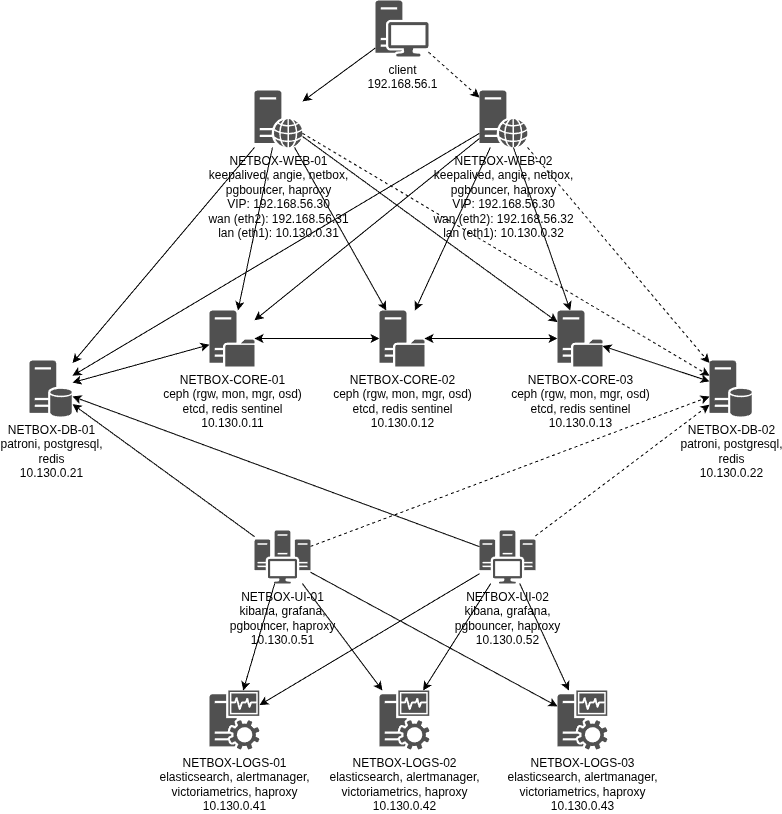

The diagram above was exported from draw.io. Its source (the exported page's mxGraphModel, read from the mxfile embedded in the PNG):
<mxGraphModel dx="1970" dy="668" grid="1" gridSize="10" guides="1" tooltips="1" connect="1" arrows="1" fold="1" page="1" pageScale="1" pageWidth="850" pageHeight="1100" math="0" shadow="0">
  <root>
    <mxCell id="0" />
    <mxCell id="1" parent="0" />
    <mxCell id="nVOjsygAYyLIoLPaZymh-5" edge="1" parent="1" source="_EaJNmYskaB0vCXOgmg8-23" style="edgeStyle=none;rounded=0;orthogonalLoop=1;jettySize=auto;html=1;" target="nVOjsygAYyLIoLPaZymh-1">
      <mxGeometry relative="1" as="geometry" />
    </mxCell>
    <mxCell id="nVOjsygAYyLIoLPaZymh-6" edge="1" parent="1" source="_EaJNmYskaB0vCXOgmg8-23" style="edgeStyle=none;rounded=0;orthogonalLoop=1;jettySize=auto;html=1;dashed=1;" target="nVOjsygAYyLIoLPaZymh-2">
      <mxGeometry relative="1" as="geometry" />
    </mxCell>
    <mxCell id="_EaJNmYskaB0vCXOgmg8-23" parent="1" style="sketch=0;pointerEvents=1;shadow=0;dashed=0;html=1;strokeColor=none;fillColor=#505050;labelPosition=center;verticalLabelPosition=bottom;verticalAlign=top;outlineConnect=0;align=center;shape=mxgraph.office.devices.workstation;" value="client&lt;br&gt;192.168.56.1" vertex="1">
      <mxGeometry height="56" width="53" x="356" y="10" as="geometry" />
    </mxCell>
    <mxCell id="nVOjsygAYyLIoLPaZymh-7" edge="1" parent="1" source="nVOjsygAYyLIoLPaZymh-1" style="edgeStyle=none;rounded=0;orthogonalLoop=1;jettySize=auto;html=1;" target="nVOjsygAYyLIoLPaZymh-4">
      <mxGeometry relative="1" as="geometry" />
    </mxCell>
    <mxCell id="nVOjsygAYyLIoLPaZymh-9" edge="1" parent="1" source="nVOjsygAYyLIoLPaZymh-1" style="edgeStyle=none;rounded=0;orthogonalLoop=1;jettySize=auto;html=1;dashed=1;" target="nVOjsygAYyLIoLPaZymh-3">
      <mxGeometry relative="1" as="geometry" />
    </mxCell>
    <mxCell id="nVOjsygAYyLIoLPaZymh-14" edge="1" parent="1" source="nVOjsygAYyLIoLPaZymh-1" style="edgeStyle=none;rounded=0;orthogonalLoop=1;jettySize=auto;html=1;" target="nVOjsygAYyLIoLPaZymh-11">
      <mxGeometry relative="1" as="geometry" />
    </mxCell>
    <mxCell id="nVOjsygAYyLIoLPaZymh-15" edge="1" parent="1" source="nVOjsygAYyLIoLPaZymh-1" style="edgeStyle=none;rounded=0;orthogonalLoop=1;jettySize=auto;html=1;" target="nVOjsygAYyLIoLPaZymh-12">
      <mxGeometry relative="1" as="geometry" />
    </mxCell>
    <mxCell id="nVOjsygAYyLIoLPaZymh-16" edge="1" parent="1" source="nVOjsygAYyLIoLPaZymh-1" style="edgeStyle=none;rounded=0;orthogonalLoop=1;jettySize=auto;html=1;" target="nVOjsygAYyLIoLPaZymh-13">
      <mxGeometry relative="1" as="geometry" />
    </mxCell>
    <mxCell id="nVOjsygAYyLIoLPaZymh-1" parent="1" style="sketch=0;pointerEvents=1;shadow=0;dashed=0;html=1;strokeColor=none;fillColor=#505050;labelPosition=center;verticalLabelPosition=bottom;verticalAlign=top;outlineConnect=0;align=center;shape=mxgraph.office.servers.web_server;" value="NETBOX-WEB-01&lt;br&gt;keepalived,&amp;nbsp;angie, netbox,&lt;br&gt;pgbouncer,&amp;nbsp;haproxy&lt;br&gt;VIP: 192.168.56.30&lt;br&gt;wan (eth2): 192.168.56.31&lt;br&gt;lan (eth1): 10.130.0.31" vertex="1">
      <mxGeometry height="57" width="48" x="235" y="100" as="geometry" />
    </mxCell>
    <mxCell id="nVOjsygAYyLIoLPaZymh-8" edge="1" parent="1" source="nVOjsygAYyLIoLPaZymh-2" style="edgeStyle=none;rounded=0;orthogonalLoop=1;jettySize=auto;html=1;" target="nVOjsygAYyLIoLPaZymh-4">
      <mxGeometry relative="1" as="geometry" />
    </mxCell>
    <mxCell id="nVOjsygAYyLIoLPaZymh-10" edge="1" parent="1" source="nVOjsygAYyLIoLPaZymh-2" style="edgeStyle=none;rounded=0;orthogonalLoop=1;jettySize=auto;html=1;dashed=1;" target="nVOjsygAYyLIoLPaZymh-3">
      <mxGeometry relative="1" as="geometry" />
    </mxCell>
    <mxCell id="nVOjsygAYyLIoLPaZymh-17" edge="1" parent="1" source="nVOjsygAYyLIoLPaZymh-2" style="edgeStyle=none;rounded=0;orthogonalLoop=1;jettySize=auto;html=1;" target="nVOjsygAYyLIoLPaZymh-11">
      <mxGeometry relative="1" as="geometry" />
    </mxCell>
    <mxCell id="nVOjsygAYyLIoLPaZymh-18" edge="1" parent="1" source="nVOjsygAYyLIoLPaZymh-2" style="edgeStyle=none;rounded=0;orthogonalLoop=1;jettySize=auto;html=1;" target="nVOjsygAYyLIoLPaZymh-12">
      <mxGeometry relative="1" as="geometry" />
    </mxCell>
    <mxCell id="nVOjsygAYyLIoLPaZymh-19" edge="1" parent="1" source="nVOjsygAYyLIoLPaZymh-2" style="edgeStyle=none;rounded=0;orthogonalLoop=1;jettySize=auto;html=1;" target="nVOjsygAYyLIoLPaZymh-13">
      <mxGeometry relative="1" as="geometry" />
    </mxCell>
    <mxCell id="nVOjsygAYyLIoLPaZymh-2" parent="1" style="sketch=0;pointerEvents=1;shadow=0;dashed=0;html=1;strokeColor=none;fillColor=#505050;labelPosition=center;verticalLabelPosition=bottom;verticalAlign=top;outlineConnect=0;align=center;shape=mxgraph.office.servers.web_server;" value="NETBOX-WEB-02&lt;br&gt;keepalived,&amp;nbsp;angie, netbox,&lt;br&gt;pgbouncer,&amp;nbsp;haproxy&lt;br&gt;VIP: 192.168.56.30&lt;br&gt;wan (eth2): 192.168.56.32&lt;br&gt;lan (eth1): 10.130.0.32" vertex="1">
      <mxGeometry height="57" width="48" x="460" y="100" as="geometry" />
    </mxCell>
    <mxCell id="nVOjsygAYyLIoLPaZymh-23" edge="1" parent="1" source="nVOjsygAYyLIoLPaZymh-3" style="edgeStyle=none;rounded=0;orthogonalLoop=1;jettySize=auto;html=1;startArrow=classic;startFill=1;" target="nVOjsygAYyLIoLPaZymh-13">
      <mxGeometry relative="1" as="geometry" />
    </mxCell>
    <mxCell id="nVOjsygAYyLIoLPaZymh-3" parent="1" style="sketch=0;pointerEvents=1;shadow=0;dashed=0;html=1;strokeColor=none;fillColor=#505050;labelPosition=center;verticalLabelPosition=bottom;verticalAlign=top;outlineConnect=0;align=center;shape=mxgraph.office.servers.database_server;" value="NETBOX-DB-02&lt;br&gt;patroni, postgresql,&lt;br&gt;redis&lt;br&gt;10.130.0.22" vertex="1">
      <mxGeometry height="56" width="43" x="690" y="370" as="geometry" />
    </mxCell>
    <mxCell id="nVOjsygAYyLIoLPaZymh-22" edge="1" parent="1" source="nVOjsygAYyLIoLPaZymh-4" style="edgeStyle=none;rounded=0;orthogonalLoop=1;jettySize=auto;html=1;startArrow=classic;startFill=1;" target="nVOjsygAYyLIoLPaZymh-11">
      <mxGeometry relative="1" as="geometry" />
    </mxCell>
    <mxCell id="nVOjsygAYyLIoLPaZymh-4" parent="1" style="sketch=0;pointerEvents=1;shadow=0;dashed=0;html=1;strokeColor=none;fillColor=#505050;labelPosition=center;verticalLabelPosition=bottom;verticalAlign=top;outlineConnect=0;align=center;shape=mxgraph.office.servers.database_server;" value="NETBOX-DB-01&lt;br&gt;patroni, postgresql,&lt;br&gt;redis&lt;br&gt;10.130.0.21" vertex="1">
      <mxGeometry height="56" width="43" x="10" y="370" as="geometry" />
    </mxCell>
    <mxCell id="nVOjsygAYyLIoLPaZymh-20" edge="1" parent="1" source="nVOjsygAYyLIoLPaZymh-11" style="edgeStyle=none;rounded=0;orthogonalLoop=1;jettySize=auto;html=1;startArrow=classic;startFill=1;" target="nVOjsygAYyLIoLPaZymh-12">
      <mxGeometry relative="1" as="geometry" />
    </mxCell>
    <mxCell id="nVOjsygAYyLIoLPaZymh-11" parent="1" style="sketch=0;pointerEvents=1;shadow=0;dashed=0;html=1;strokeColor=none;fillColor=#505050;labelPosition=center;verticalLabelPosition=bottom;verticalAlign=top;outlineConnect=0;align=center;shape=mxgraph.office.servers.file_server;" value="NETBOX-CORE-01&lt;br&gt;ceph (rgw, mon, mgr, osd)&lt;br&gt;etcd, redis sentinel&lt;br&gt;10.130.0.11" vertex="1">
      <mxGeometry height="56" width="45" x="190" y="320" as="geometry" />
    </mxCell>
    <mxCell id="nVOjsygAYyLIoLPaZymh-21" edge="1" parent="1" source="nVOjsygAYyLIoLPaZymh-12" style="edgeStyle=none;rounded=0;orthogonalLoop=1;jettySize=auto;html=1;startArrow=classic;startFill=1;" target="nVOjsygAYyLIoLPaZymh-13">
      <mxGeometry relative="1" as="geometry" />
    </mxCell>
    <mxCell id="nVOjsygAYyLIoLPaZymh-12" parent="1" style="sketch=0;pointerEvents=1;shadow=0;dashed=0;html=1;strokeColor=none;fillColor=#505050;labelPosition=center;verticalLabelPosition=bottom;verticalAlign=top;outlineConnect=0;align=center;shape=mxgraph.office.servers.file_server;" value="NETBOX-CORE-02&lt;br&gt;ceph (rgw, mon, mgr, osd)&lt;br&gt;etcd, redis sentinel&lt;br&gt;10.130.0.12" vertex="1">
      <mxGeometry height="56" width="45" x="360" y="320" as="geometry" />
    </mxCell>
    <mxCell id="nVOjsygAYyLIoLPaZymh-13" parent="1" style="sketch=0;pointerEvents=1;shadow=0;dashed=0;html=1;strokeColor=none;fillColor=#505050;labelPosition=center;verticalLabelPosition=bottom;verticalAlign=top;outlineConnect=0;align=center;shape=mxgraph.office.servers.file_server;" value="NETBOX-CORE-03&lt;br&gt;ceph (rgw, mon, mgr, osd)&lt;br&gt;etcd, redis sentinel&lt;br&gt;10.130.0.13" vertex="1">
      <mxGeometry height="56" width="45" x="538" y="320" as="geometry" />
    </mxCell>
    <mxCell id="nVOjsygAYyLIoLPaZymh-29" parent="1" style="sketch=0;pointerEvents=1;shadow=0;dashed=0;html=1;strokeColor=none;fillColor=#505050;labelPosition=center;verticalLabelPosition=bottom;verticalAlign=top;outlineConnect=0;align=center;shape=mxgraph.office.servers.monitoring_sql_reporting_services;" value="NETBOX-LOGS-01&lt;br&gt;&lt;div&gt;elasticsearch, alertmanager,&lt;/div&gt;&lt;div&gt;victoriametrics, haproxy&lt;br&gt;10.130.0.41&lt;/div&gt;" vertex="1">
      <mxGeometry height="59" width="50" x="190" y="700" as="geometry" />
    </mxCell>
    <mxCell id="nVOjsygAYyLIoLPaZymh-31" edge="1" parent="1" source="nVOjsygAYyLIoLPaZymh-30" style="edgeStyle=none;rounded=0;orthogonalLoop=1;jettySize=auto;html=1;" target="nVOjsygAYyLIoLPaZymh-4">
      <mxGeometry relative="1" as="geometry" />
    </mxCell>
    <mxCell id="nVOjsygAYyLIoLPaZymh-32" edge="1" parent="1" source="nVOjsygAYyLIoLPaZymh-30" style="edgeStyle=none;rounded=0;orthogonalLoop=1;jettySize=auto;html=1;dashed=1;" target="nVOjsygAYyLIoLPaZymh-3">
      <mxGeometry relative="1" as="geometry" />
    </mxCell>
    <mxCell id="nVOjsygAYyLIoLPaZymh-39" edge="1" parent="1" source="nVOjsygAYyLIoLPaZymh-30" style="edgeStyle=none;rounded=0;orthogonalLoop=1;jettySize=auto;html=1;" target="nVOjsygAYyLIoLPaZymh-29">
      <mxGeometry relative="1" as="geometry" />
    </mxCell>
    <mxCell id="nVOjsygAYyLIoLPaZymh-40" edge="1" parent="1" source="nVOjsygAYyLIoLPaZymh-30" style="edgeStyle=none;rounded=0;orthogonalLoop=1;jettySize=auto;html=1;" target="nVOjsygAYyLIoLPaZymh-37">
      <mxGeometry relative="1" as="geometry" />
    </mxCell>
    <mxCell id="nVOjsygAYyLIoLPaZymh-41" edge="1" parent="1" source="nVOjsygAYyLIoLPaZymh-30" style="edgeStyle=none;rounded=0;orthogonalLoop=1;jettySize=auto;html=1;" target="nVOjsygAYyLIoLPaZymh-38">
      <mxGeometry relative="1" as="geometry" />
    </mxCell>
    <mxCell id="nVOjsygAYyLIoLPaZymh-30" parent="1" style="sketch=0;pointerEvents=1;shadow=0;dashed=0;html=1;strokeColor=none;fillColor=#505050;labelPosition=center;verticalLabelPosition=bottom;verticalAlign=top;outlineConnect=0;align=center;shape=mxgraph.office.servers.scom;" value="NETBOX-UI-01&lt;br&gt;&lt;div&gt;kibana, grafana,&lt;/div&gt;&lt;div&gt;pgbouncer, haproxy&lt;br&gt;10.130.0.51&lt;/div&gt;" vertex="1">
      <mxGeometry height="53" width="56" x="235" y="540" as="geometry" />
    </mxCell>
    <mxCell id="nVOjsygAYyLIoLPaZymh-34" edge="1" parent="1" source="nVOjsygAYyLIoLPaZymh-33" style="edgeStyle=none;rounded=0;orthogonalLoop=1;jettySize=auto;html=1;" target="nVOjsygAYyLIoLPaZymh-4">
      <mxGeometry relative="1" as="geometry" />
    </mxCell>
    <mxCell id="nVOjsygAYyLIoLPaZymh-35" edge="1" parent="1" source="nVOjsygAYyLIoLPaZymh-33" style="edgeStyle=none;rounded=0;orthogonalLoop=1;jettySize=auto;html=1;dashed=1;" target="nVOjsygAYyLIoLPaZymh-3">
      <mxGeometry relative="1" as="geometry" />
    </mxCell>
    <mxCell id="nVOjsygAYyLIoLPaZymh-42" edge="1" parent="1" source="nVOjsygAYyLIoLPaZymh-33" style="edgeStyle=none;rounded=0;orthogonalLoop=1;jettySize=auto;html=1;" target="nVOjsygAYyLIoLPaZymh-29">
      <mxGeometry relative="1" as="geometry" />
    </mxCell>
    <mxCell id="nVOjsygAYyLIoLPaZymh-43" edge="1" parent="1" source="nVOjsygAYyLIoLPaZymh-33" style="edgeStyle=none;rounded=0;orthogonalLoop=1;jettySize=auto;html=1;" target="nVOjsygAYyLIoLPaZymh-37">
      <mxGeometry relative="1" as="geometry" />
    </mxCell>
    <mxCell id="nVOjsygAYyLIoLPaZymh-44" edge="1" parent="1" source="nVOjsygAYyLIoLPaZymh-33" style="edgeStyle=none;rounded=0;orthogonalLoop=1;jettySize=auto;html=1;" target="nVOjsygAYyLIoLPaZymh-38">
      <mxGeometry relative="1" as="geometry" />
    </mxCell>
    <mxCell id="nVOjsygAYyLIoLPaZymh-33" parent="1" style="sketch=0;pointerEvents=1;shadow=0;dashed=0;html=1;strokeColor=none;fillColor=#505050;labelPosition=center;verticalLabelPosition=bottom;verticalAlign=top;outlineConnect=0;align=center;shape=mxgraph.office.servers.scom;" value="NETBOX-UI-02&lt;br&gt;&lt;div&gt;kibana, grafana,&lt;/div&gt;&lt;div&gt;pgbouncer, haproxy&lt;br&gt;10.130.0.52&lt;/div&gt;" vertex="1">
      <mxGeometry height="53" width="56" x="460" y="540" as="geometry" />
    </mxCell>
    <mxCell id="nVOjsygAYyLIoLPaZymh-37" parent="1" style="sketch=0;pointerEvents=1;shadow=0;dashed=0;html=1;strokeColor=none;fillColor=#505050;labelPosition=center;verticalLabelPosition=bottom;verticalAlign=top;outlineConnect=0;align=center;shape=mxgraph.office.servers.monitoring_sql_reporting_services;" value="NETBOX-LOGS-02&lt;br&gt;&lt;div&gt;elasticsearch, alertmanager,&lt;/div&gt;&lt;div&gt;victoriametrics, haproxy&lt;br&gt;10.130.0.42&lt;/div&gt;" vertex="1">
      <mxGeometry height="59" width="50" x="360" y="700" as="geometry" />
    </mxCell>
    <mxCell id="nVOjsygAYyLIoLPaZymh-38" parent="1" style="sketch=0;pointerEvents=1;shadow=0;dashed=0;html=1;strokeColor=none;fillColor=#505050;labelPosition=center;verticalLabelPosition=bottom;verticalAlign=top;outlineConnect=0;align=center;shape=mxgraph.office.servers.monitoring_sql_reporting_services;" value="NETBOX-LOGS-03&lt;br&gt;&lt;div&gt;elasticsearch, alertmanager,&lt;/div&gt;&lt;div&gt;victoriametrics, haproxy&lt;br&gt;10.130.0.43&lt;/div&gt;" vertex="1">
      <mxGeometry height="59" width="50" x="538" y="700" as="geometry" />
    </mxCell>
  </root>
</mxGraphModel>